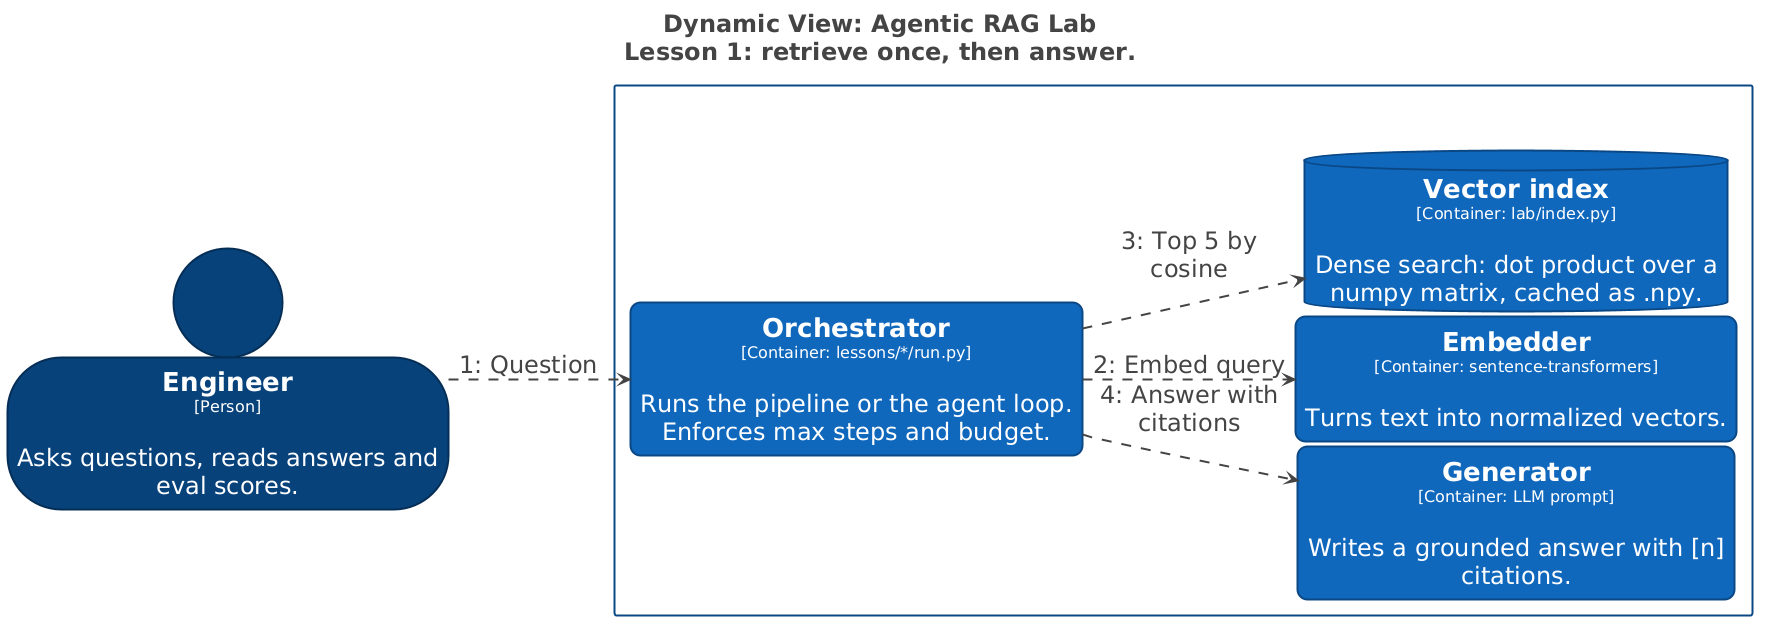

The diagram above was rendered by PlantUML. Its source (embedded in the PNG):
@startuml
title <size:24>Dynamic View: Agentic RAG Lab</size>\n<size:24>Lesson 1: retrieve once, then answer.</size>

set separator none
left to right direction
skinparam ranksep 20
skinparam nodesep 5
hide stereotype

<style>
  root {
    BackgroundColor: #ffffff;
    FontColor: #444444;
  }
  // Element
  .Element-RWxlbWVudA== {
    BackgroundColor: #1168bd;
    LineColor: #0b4884;
    LineStyle: 0;
    LineThickness: 2;
    RoundCorner: 20;
    FontColor: #ffffff;
    FontSize: 24;
    HorizontalAlignment: center;
    Shadowing: 0;
    MaximumWidth: 450;
  }
  // Element,Person
  .Element-RWxlbWVudCxQZXJzb24= {
    BackgroundColor: #08427b;
    LineColor: #052e56;
    LineStyle: 0;
    LineThickness: 2;
    FontColor: #ffffff;
    FontSize: 24;
    HorizontalAlignment: center;
    Shadowing: 0;
    MaximumWidth: 450;
  }
  // Element,Store
  .Element-RWxlbWVudCxTdG9yZQ== {
    BackgroundColor: #1168bd;
    LineColor: #0b4884;
    LineStyle: 0;
    LineThickness: 2;
    FontColor: #ffffff;
    FontSize: 24;
    HorizontalAlignment: center;
    Shadowing: 0;
    MaximumWidth: 450;
  }
  // Relationship
  .Relationship-UmVsYXRpb25zaGlw {
    LineThickness: 2;
    LineStyle: 10-10;
    LineColor: #444444;
    FontColor: #444444;
    FontSize: 24;
    MaximumWidth: 200;
  }
  // Agentic RAG Lab
  .Boundary-QWdlbnRpYyBSQUcgTGFi {
    BackgroundColor: #ffffff;
    LineColor: #0b4884;
    LineStyle: 0;
    LineThickness: 2;
    FontColor: #ffffff;
    FontSize: 24;
    HorizontalAlignment: center;
    Shadowing: 0;
  }
</style>

rectangle "Agentic RAG Lab\n<size:16>[Software System]</size>" <<Boundary-QWdlbnRpYyBSQUcgTGFi>> {
  rectangle "==Orchestrator\n<size:16>[Container: lessons/*/run.py]</size>\n\nRuns the pipeline or the agent loop. Enforces max steps and budget." <<Element-RWxlbWVudA==>> as AgenticRAGLab.Orchestrator
  rectangle "==Generator\n<size:16>[Container: LLM prompt]</size>\n\nWrites a grounded answer with [n] citations." <<Element-RWxlbWVudA==>> as AgenticRAGLab.Generator
  rectangle "==Embedder\n<size:16>[Container: sentence-transformers]</size>\n\nTurns text into normalized vectors." <<Element-RWxlbWVudA==>> as AgenticRAGLab.Embedder
  database "==Vector index\n<size:16>[Container: lab/index.py]</size>\n\nDense search: dot product over a numpy matrix, cached as .npy." <<Element-RWxlbWVudCxTdG9yZQ==>> as AgenticRAGLab.Vectorindex
}

person "==Engineer\n<size:16>[Person]</size>\n\nAsks questions, reads answers and eval scores." <<Element-RWxlbWVudCxQZXJzb24=>> as Engineer

Engineer --> AgenticRAGLab.Orchestrator <<Relationship-UmVsYXRpb25zaGlw>> : "1: Question"
AgenticRAGLab.Orchestrator --> AgenticRAGLab.Embedder <<Relationship-UmVsYXRpb25zaGlw>> : "2: Embed query"
AgenticRAGLab.Orchestrator --> AgenticRAGLab.Vectorindex <<Relationship-UmVsYXRpb25zaGlw>> : "3: Top 5 by cosine"
AgenticRAGLab.Orchestrator --> AgenticRAGLab.Generator <<Relationship-UmVsYXRpb25zaGlw>> : "4: Answer with citations"

@enduml